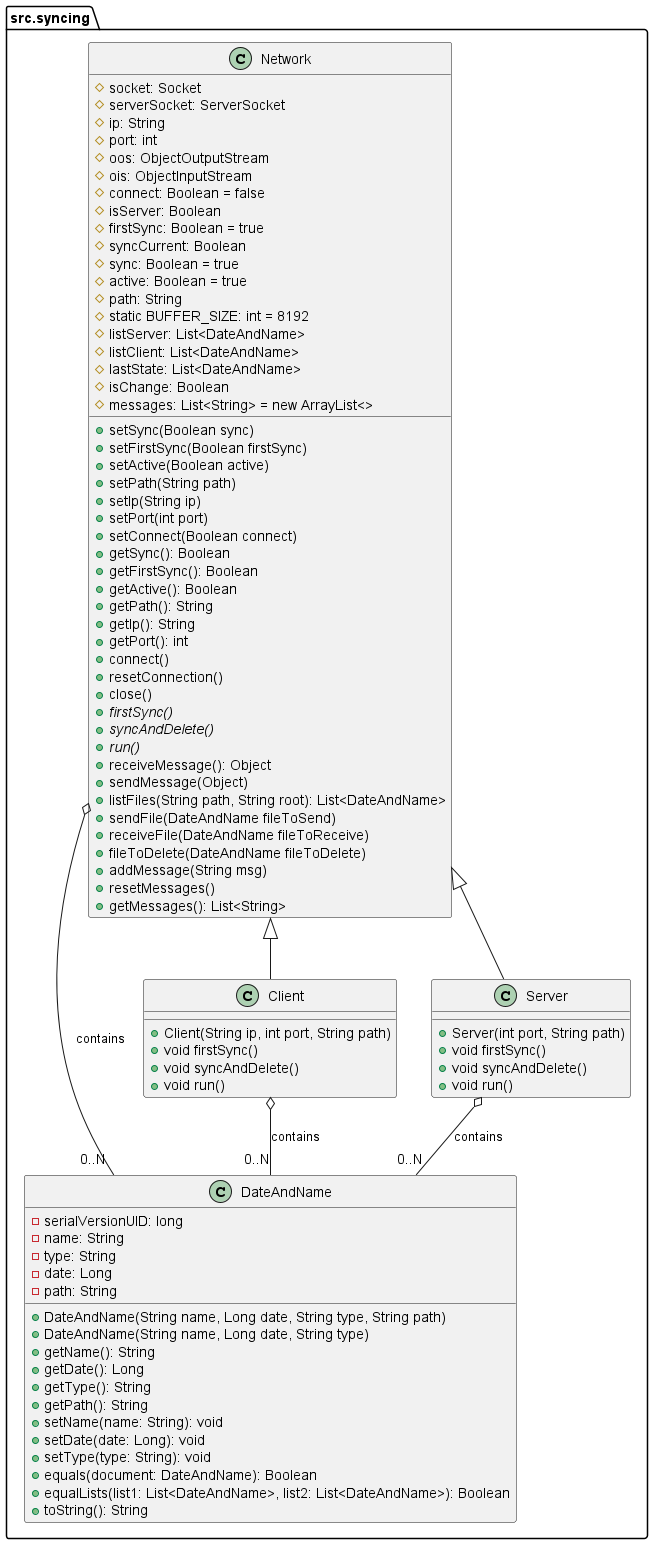

The diagram above was rendered by PlantUML. Its source (embedded in the PNG):
@startuml
package src.syncing {
    class DateAndName {
        - serialVersionUID: long
        - name: String
        - type: String
        - date: Long
        - path: String
        + DateAndName(String name, Long date, String type, String path)
        + DateAndName(String name, Long date, String type)
        + getName(): String
        + getDate(): Long
        + getType(): String
        + getPath(): String
        + setName(name: String): void
        + setDate(date: Long): void
        + setType(type: String): void
        + equals(document: DateAndName): Boolean
        + equalLists(list1: List<DateAndName>, list2: List<DateAndName>): Boolean
        + toString(): String
    }

    class Network {
        #socket: Socket
        #serverSocket: ServerSocket
        #ip: String
        #port: int
        #oos: ObjectOutputStream
        #ois: ObjectInputStream
        #connect: Boolean = false
        #isServer: Boolean
        #firstSync: Boolean = true
        #syncCurrent: Boolean
        #sync: Boolean = true
        #active: Boolean = true
        #path: String
        #static BUFFER_SIZE: int = 8192
        #listServer: List<DateAndName>
        #listClient: List<DateAndName>
        #lastState: List<DateAndName>
        #isChange: Boolean
        #messages: List<String> = new ArrayList<>

        +setSync(Boolean sync)
        +setFirstSync(Boolean firstSync)
        +setActive(Boolean active)
        +setPath(String path)
        +setIp(String ip)
        +setPort(int port)
        +setConnect(Boolean connect)
        +getSync(): Boolean
        +getFirstSync(): Boolean
        +getActive(): Boolean
        +getPath(): String
        +getIp(): String
        +getPort(): int
        +connect()
        +resetConnection()
        +close()
        +{abstract} firstSync()
        +{abstract} syncAndDelete()
        +{abstract} run()
        +receiveMessage(): Object
        +sendMessage(Object)
        +listFiles(String path, String root): List<DateAndName>
        +sendFile(DateAndName fileToSend)
        +receiveFile(DateAndName fileToReceive)
        +fileToDelete(DateAndName fileToDelete)
        +addMessage(String msg)
        +resetMessages()
        +getMessages(): List<String>
    }

    class Client {
    +Client(String ip, int port, String path)
    +void firstSync()
    +void syncAndDelete()
    +void run()
    }

    class Server {
    +Server(int port, String path)
    +void firstSync()
    +void syncAndDelete()
    +void run()
    }

    Network <|-- Client
    Network <|-- Server
    Network o-- "0..N" DateAndName : contains
    Client o-- "0..N" DateAndName : contains
    Server o-- "0..N" DateAndName : contains
}
@enduml